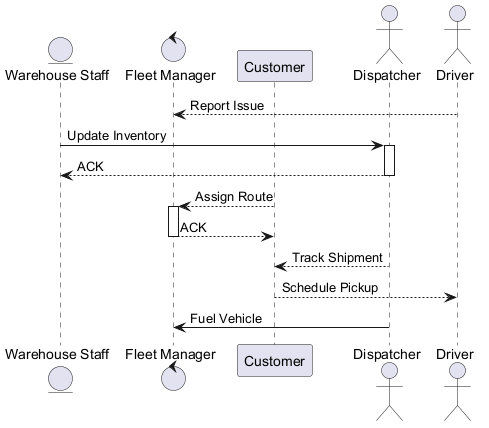

The diagram above was rendered by PlantUML. Its source (embedded in the PNG):
@startuml
skinparam backgroundColor #FFFFFF
skinparam classBackgroundColor #E8F4FA
skinparam classBorderColor #2C7DA0
entity "Warehouse Staff" as WS
control "Fleet Manager" as FM
participant "Customer" as C
actor "Dispatcher" as D
actor "Driver" as D2
D2 --> FM : Report Issue
WS -> D : Update Inventory
activate D
D --> WS : ACK
deactivate D
C --> FM : Assign Route
activate FM
FM --> C : ACK
deactivate FM
D --> C : Track Shipment
C --> D2 : Schedule Pickup
D -> FM : Fuel Vehicle
@enduml